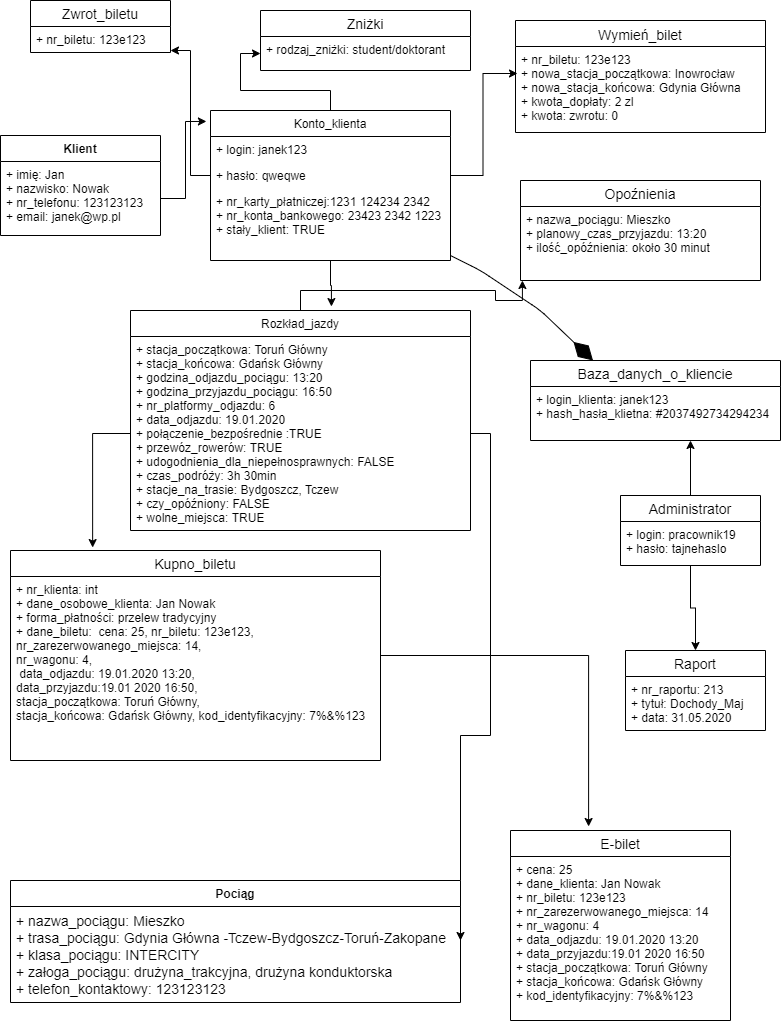

The diagram above was exported from draw.io. Its source (the exported page's mxGraphModel, read from the mxfile embedded in the PNG):
<mxGraphModel dx="1422" dy="745" grid="1" gridSize="10" guides="1" tooltips="1" connect="1" arrows="1" fold="1" page="1" pageScale="1" pageWidth="827" pageHeight="1169" math="0" shadow="0">
  <root>
    <mxCell id="0" />
    <mxCell id="1" parent="0" />
    <mxCell id="_EGWCgLF3OlRntFqKlh1-60" style="edgeStyle=orthogonalEdgeStyle;rounded=0;orthogonalLoop=1;jettySize=auto;html=1;fontSize=14;" edge="1" parent="1" source="_EGWCgLF3OlRntFqKlh1-6" target="_EGWCgLF3OlRntFqKlh1-39">
      <mxGeometry relative="1" as="geometry" />
    </mxCell>
    <mxCell id="_EGWCgLF3OlRntFqKlh1-63" style="edgeStyle=orthogonalEdgeStyle;rounded=0;orthogonalLoop=1;jettySize=auto;html=1;entryX=0.591;entryY=-0.018;entryDx=0;entryDy=0;entryPerimeter=0;fontSize=14;" edge="1" parent="1" source="_EGWCgLF3OlRntFqKlh1-6" target="_EGWCgLF3OlRntFqKlh1-11">
      <mxGeometry relative="1" as="geometry" />
    </mxCell>
    <mxCell id="_EGWCgLF3OlRntFqKlh1-6" value="Konto_klienta" style="swimlane;fontStyle=0;childLayout=stackLayout;horizontal=1;startSize=26;fillColor=none;horizontalStack=0;resizeParent=1;resizeParentMax=0;resizeLast=0;collapsible=1;marginBottom=0;" vertex="1" parent="1">
      <mxGeometry x="240" y="130" width="240" height="150" as="geometry">
        <mxRectangle x="230" y="220" width="110" height="26" as="alternateBounds" />
      </mxGeometry>
    </mxCell>
    <mxCell id="_EGWCgLF3OlRntFqKlh1-7" value="+ login: janek123" style="text;strokeColor=none;fillColor=none;align=left;verticalAlign=top;spacingLeft=4;spacingRight=4;overflow=hidden;rotatable=0;points=[[0,0.5],[1,0.5]];portConstraint=eastwest;" vertex="1" parent="_EGWCgLF3OlRntFqKlh1-6">
      <mxGeometry y="26" width="240" height="26" as="geometry" />
    </mxCell>
    <mxCell id="_EGWCgLF3OlRntFqKlh1-8" value="+ hasło: qweqwe" style="text;strokeColor=none;fillColor=none;align=left;verticalAlign=top;spacingLeft=4;spacingRight=4;overflow=hidden;rotatable=0;points=[[0,0.5],[1,0.5]];portConstraint=eastwest;" vertex="1" parent="_EGWCgLF3OlRntFqKlh1-6">
      <mxGeometry y="52" width="240" height="26" as="geometry" />
    </mxCell>
    <mxCell id="_EGWCgLF3OlRntFqKlh1-9" value="+ nr_karty_płatniczej:1231 124234 2342&#10;+ nr_konta_bankowego: 23423 2342 1223&#10;+ stały_klient: TRUE&#10;" style="text;strokeColor=none;fillColor=none;align=left;verticalAlign=top;spacingLeft=4;spacingRight=4;overflow=hidden;rotatable=0;points=[[0,0.5],[1,0.5]];portConstraint=eastwest;" vertex="1" parent="_EGWCgLF3OlRntFqKlh1-6">
      <mxGeometry y="78" width="240" height="72" as="geometry" />
    </mxCell>
    <mxCell id="_EGWCgLF3OlRntFqKlh1-34" value="Wymień_bilet" style="swimlane;fontStyle=0;align=center;verticalAlign=top;childLayout=stackLayout;horizontal=1;startSize=26;horizontalStack=0;resizeParent=1;resizeParentMax=0;resizeLast=0;collapsible=1;marginBottom=0;fontSize=14;" vertex="1" parent="1">
      <mxGeometry x="545" y="40" width="250" height="112" as="geometry" />
    </mxCell>
    <mxCell id="_EGWCgLF3OlRntFqKlh1-37" value="+ nr_biletu: 123e123&#10;+ nowa_stacja_początkowa: Inowrocław&#10;+ nowa_stacja_końcowa: Gdynia Główna&#10;+ kwota_dopłaty: 2 zl&#10;+ kwota: zwrotu: 0" style="text;strokeColor=none;fillColor=none;align=left;verticalAlign=top;spacingLeft=4;spacingRight=4;overflow=hidden;rotatable=0;points=[[0,0.5],[1,0.5]];portConstraint=eastwest;" vertex="1" parent="_EGWCgLF3OlRntFqKlh1-34">
      <mxGeometry y="26" width="250" height="86" as="geometry" />
    </mxCell>
    <mxCell id="_EGWCgLF3OlRntFqKlh1-1" value="Klient" style="swimlane;fontStyle=1;align=center;verticalAlign=top;childLayout=stackLayout;horizontal=1;startSize=26;horizontalStack=0;resizeParent=1;resizeParentMax=0;resizeLast=0;collapsible=1;marginBottom=0;" vertex="1" parent="1">
      <mxGeometry x="30" y="155" width="160" height="100" as="geometry" />
    </mxCell>
    <mxCell id="_EGWCgLF3OlRntFqKlh1-2" value="+ imię: Jan&#10;+ nazwisko: Nowak&#10;+ nr_telefonu: 123123123&#10;+ email: janek@wp.pl&#10;" style="text;strokeColor=none;fillColor=none;align=left;verticalAlign=top;spacingLeft=4;spacingRight=4;overflow=hidden;rotatable=0;points=[[0,0.5],[1,0.5]];portConstraint=eastwest;" vertex="1" parent="_EGWCgLF3OlRntFqKlh1-1">
      <mxGeometry y="26" width="160" height="74" as="geometry" />
    </mxCell>
    <mxCell id="_EGWCgLF3OlRntFqKlh1-38" value="Zniżki" style="swimlane;fontStyle=0;childLayout=stackLayout;horizontal=1;startSize=26;fillColor=none;horizontalStack=0;resizeParent=1;resizeParentMax=0;resizeLast=0;collapsible=1;marginBottom=0;fontSize=14;" vertex="1" parent="1">
      <mxGeometry x="290" y="30" width="210" height="60" as="geometry" />
    </mxCell>
    <mxCell id="_EGWCgLF3OlRntFqKlh1-39" value="+ rodzaj_zniżki: student/doktorant" style="text;strokeColor=none;fillColor=none;align=left;verticalAlign=top;spacingLeft=4;spacingRight=4;overflow=hidden;rotatable=0;points=[[0,0.5],[1,0.5]];portConstraint=eastwest;" vertex="1" parent="_EGWCgLF3OlRntFqKlh1-38">
      <mxGeometry y="26" width="210" height="34" as="geometry" />
    </mxCell>
    <mxCell id="_EGWCgLF3OlRntFqKlh1-55" value="Zwrot_biletu" style="swimlane;fontStyle=0;childLayout=stackLayout;horizontal=1;startSize=26;fillColor=none;horizontalStack=0;resizeParent=1;resizeParentMax=0;resizeLast=0;collapsible=1;marginBottom=0;fontSize=14;" vertex="1" parent="1">
      <mxGeometry x="60" y="20" width="140" height="52" as="geometry" />
    </mxCell>
    <mxCell id="_EGWCgLF3OlRntFqKlh1-56" value="+ nr_biletu: 123e123" style="text;strokeColor=none;fillColor=none;align=left;verticalAlign=top;spacingLeft=4;spacingRight=4;overflow=hidden;rotatable=0;points=[[0,0.5],[1,0.5]];portConstraint=eastwest;" vertex="1" parent="_EGWCgLF3OlRntFqKlh1-55">
      <mxGeometry y="26" width="140" height="26" as="geometry" />
    </mxCell>
    <mxCell id="_EGWCgLF3OlRntFqKlh1-30" value="Opoźnienia" style="swimlane;fontStyle=0;childLayout=stackLayout;horizontal=1;startSize=26;fillColor=none;horizontalStack=0;resizeParent=1;resizeParentMax=0;resizeLast=0;collapsible=1;marginBottom=0;fontSize=14;" vertex="1" parent="1">
      <mxGeometry x="550" y="200" width="240" height="100" as="geometry" />
    </mxCell>
    <mxCell id="_EGWCgLF3OlRntFqKlh1-32" value="+ nazwa_pociągu: Mieszko&#10;+ planowy_czas_przyjazdu: 13:20&#10;+ ilość_opóźnienia: około 30 minut&#10;" style="text;strokeColor=none;fillColor=none;align=left;verticalAlign=top;spacingLeft=4;spacingRight=4;overflow=hidden;rotatable=0;points=[[0,0.5],[1,0.5]];portConstraint=eastwest;" vertex="1" parent="_EGWCgLF3OlRntFqKlh1-30">
      <mxGeometry y="26" width="240" height="74" as="geometry" />
    </mxCell>
    <mxCell id="_EGWCgLF3OlRntFqKlh1-71" style="edgeStyle=orthogonalEdgeStyle;rounded=0;orthogonalLoop=1;jettySize=auto;html=1;entryX=0.008;entryY=1;entryDx=0;entryDy=0;entryPerimeter=0;fontSize=14;" edge="1" parent="1" source="_EGWCgLF3OlRntFqKlh1-11" target="_EGWCgLF3OlRntFqKlh1-32">
      <mxGeometry relative="1" as="geometry" />
    </mxCell>
    <mxCell id="_EGWCgLF3OlRntFqKlh1-11" value="Rozkład_jazdy" style="swimlane;fontStyle=0;childLayout=stackLayout;horizontal=1;startSize=26;fillColor=none;horizontalStack=0;resizeParent=1;resizeParentMax=0;resizeLast=0;collapsible=1;marginBottom=0;" vertex="1" parent="1">
      <mxGeometry x="160" y="330" width="340" height="220" as="geometry" />
    </mxCell>
    <mxCell id="_EGWCgLF3OlRntFqKlh1-12" value="+ stacja_początkowa: Toruń Główny&#10;+ stacja_końcowa: Gdańsk Główny&#10;+ godzina_odjazdu_pociągu: 13:20&#10;+ godzina_przyjazdu_pociągu: 16:50&#10;+ nr_platformy_odjazdu: 6&#10;+ data_odjazdu: 19.01.2020&#10;+ połączenie_bezpośrednie :TRUE&#10;+ przewóz_rowerów: TRUE&#10;+ udogodnienia_dla_niepełnosprawnych: FALSE&#10;+ czas_podróży: 3h 30min&#10;+ stacje_na_trasie: Bydgoszcz, Tczew&#10;+ czy_opóźniony: FALSE&#10;+ wolne_miejsca: TRUE" style="text;strokeColor=none;fillColor=none;align=left;verticalAlign=top;spacingLeft=4;spacingRight=4;overflow=hidden;rotatable=0;points=[[0,0.5],[1,0.5]];portConstraint=eastwest;" vertex="1" parent="_EGWCgLF3OlRntFqKlh1-11">
      <mxGeometry y="26" width="340" height="194" as="geometry" />
    </mxCell>
    <mxCell id="_EGWCgLF3OlRntFqKlh1-65" style="edgeStyle=orthogonalEdgeStyle;rounded=0;orthogonalLoop=1;jettySize=auto;html=1;entryX=0.355;entryY=-0.021;entryDx=0;entryDy=0;entryPerimeter=0;fontSize=14;" edge="1" parent="1" source="_EGWCgLF3OlRntFqKlh1-25" target="_EGWCgLF3OlRntFqKlh1-21">
      <mxGeometry relative="1" as="geometry" />
    </mxCell>
    <mxCell id="_EGWCgLF3OlRntFqKlh1-25" value="Kupno_biletu" style="swimlane;fontStyle=0;childLayout=stackLayout;horizontal=1;startSize=26;fillColor=none;horizontalStack=0;resizeParent=1;resizeParentMax=0;resizeLast=0;collapsible=1;marginBottom=0;fontSize=14;" vertex="1" parent="1">
      <mxGeometry x="40" y="570" width="370" height="210" as="geometry" />
    </mxCell>
    <mxCell id="_EGWCgLF3OlRntFqKlh1-27" value="+ nr_klienta: int&#10;+ dane_osobowe_klienta: Jan Nowak&#10;+ forma_płatności: przelew tradycyjny&#10;+ dane_biletu:  cena: 25, nr_biletu: 123e123, &#10;nr_zarezerwowanego_miejsca: 14,&#10;nr_wagonu: 4,&#10; data_odjazdu: 19.01.2020 13:20,&#10;data_przyjazdu:19.01 2020 16:50,&#10;stacja_początkowa: Toruń Główny,&#10;stacja_końcowa: Gdańsk Główny, kod_identyfikacyjny: 7%&amp;%123" style="text;strokeColor=none;fillColor=none;align=left;verticalAlign=top;spacingLeft=4;spacingRight=4;overflow=hidden;rotatable=0;points=[[0,0.5],[1,0.5]];portConstraint=eastwest;" vertex="1" parent="_EGWCgLF3OlRntFqKlh1-25">
      <mxGeometry y="26" width="370" height="184" as="geometry" />
    </mxCell>
    <mxCell id="_EGWCgLF3OlRntFqKlh1-59" style="edgeStyle=orthogonalEdgeStyle;rounded=0;orthogonalLoop=1;jettySize=auto;html=1;entryX=-0.017;entryY=0.073;entryDx=0;entryDy=0;entryPerimeter=0;fontSize=14;" edge="1" parent="1" source="_EGWCgLF3OlRntFqKlh1-2" target="_EGWCgLF3OlRntFqKlh1-6">
      <mxGeometry relative="1" as="geometry" />
    </mxCell>
    <mxCell id="_EGWCgLF3OlRntFqKlh1-61" style="edgeStyle=orthogonalEdgeStyle;rounded=0;orthogonalLoop=1;jettySize=auto;html=1;entryX=0.008;entryY=0.314;entryDx=0;entryDy=0;entryPerimeter=0;fontSize=14;" edge="1" parent="1" source="_EGWCgLF3OlRntFqKlh1-8" target="_EGWCgLF3OlRntFqKlh1-37">
      <mxGeometry relative="1" as="geometry" />
    </mxCell>
    <mxCell id="_EGWCgLF3OlRntFqKlh1-62" style="edgeStyle=orthogonalEdgeStyle;rounded=0;orthogonalLoop=1;jettySize=auto;html=1;entryX=1;entryY=0.923;entryDx=0;entryDy=0;entryPerimeter=0;fontSize=14;" edge="1" parent="1" source="_EGWCgLF3OlRntFqKlh1-8" target="_EGWCgLF3OlRntFqKlh1-56">
      <mxGeometry relative="1" as="geometry" />
    </mxCell>
    <mxCell id="_EGWCgLF3OlRntFqKlh1-64" style="edgeStyle=orthogonalEdgeStyle;rounded=0;orthogonalLoop=1;jettySize=auto;html=1;entryX=0.222;entryY=-0.014;entryDx=0;entryDy=0;entryPerimeter=0;fontSize=14;" edge="1" parent="1" source="_EGWCgLF3OlRntFqKlh1-12" target="_EGWCgLF3OlRntFqKlh1-25">
      <mxGeometry relative="1" as="geometry" />
    </mxCell>
    <mxCell id="_EGWCgLF3OlRntFqKlh1-21" value="E-bilet" style="swimlane;fontStyle=0;childLayout=stackLayout;horizontal=1;startSize=26;fillColor=none;horizontalStack=0;resizeParent=1;resizeParentMax=0;resizeLast=0;collapsible=1;marginBottom=0;fontSize=14;" vertex="1" parent="1">
      <mxGeometry x="540" y="850" width="220" height="190" as="geometry" />
    </mxCell>
    <mxCell id="_EGWCgLF3OlRntFqKlh1-23" value="+ cena: 25&#10;+ dane_klienta: Jan Nowak&#10;+ nr_biletu: 123e123&#10;+ nr_zarezerwowanego_miejsca: 14&#10;+ nr_wagonu: 4&#10;+ data_odjazdu: 19.01.2020 13:20&#10;+ data_przyjazdu:19.01 2020 16:50&#10;+ stacja_początkowa: Toruń Główny&#10;+ stacja_końcowa: Gdańsk Główny&#10;+ kod_identyfikacyjny: 7%&amp;%123" style="text;strokeColor=none;fillColor=none;align=left;verticalAlign=top;spacingLeft=4;spacingRight=4;overflow=hidden;rotatable=0;points=[[0,0.5],[1,0.5]];portConstraint=eastwest;" vertex="1" parent="_EGWCgLF3OlRntFqKlh1-21">
      <mxGeometry y="26" width="220" height="164" as="geometry" />
    </mxCell>
    <mxCell id="_EGWCgLF3OlRntFqKlh1-43" value="Baza_danych_o_kliencie" style="swimlane;fontStyle=0;childLayout=stackLayout;horizontal=1;startSize=26;fillColor=none;horizontalStack=0;resizeParent=1;resizeParentMax=0;resizeLast=0;collapsible=1;marginBottom=0;fontSize=14;" vertex="1" parent="1">
      <mxGeometry x="560" y="380" width="250" height="80" as="geometry" />
    </mxCell>
    <mxCell id="_EGWCgLF3OlRntFqKlh1-44" value="+ login_klienta: janek123&#10;+ hash_hasła_klietna: #2037492734294234" style="text;strokeColor=none;fillColor=none;align=left;verticalAlign=top;spacingLeft=4;spacingRight=4;overflow=hidden;rotatable=0;points=[[0,0.5],[1,0.5]];portConstraint=eastwest;" vertex="1" parent="_EGWCgLF3OlRntFqKlh1-43">
      <mxGeometry y="26" width="250" height="54" as="geometry" />
    </mxCell>
    <mxCell id="_EGWCgLF3OlRntFqKlh1-73" style="edgeStyle=orthogonalEdgeStyle;rounded=0;orthogonalLoop=1;jettySize=auto;html=1;entryX=0.64;entryY=1;entryDx=0;entryDy=0;entryPerimeter=0;fontSize=14;" edge="1" parent="1" source="_EGWCgLF3OlRntFqKlh1-47" target="_EGWCgLF3OlRntFqKlh1-44">
      <mxGeometry relative="1" as="geometry" />
    </mxCell>
    <mxCell id="_EGWCgLF3OlRntFqKlh1-74" style="edgeStyle=orthogonalEdgeStyle;rounded=0;orthogonalLoop=1;jettySize=auto;html=1;entryX=0.5;entryY=0;entryDx=0;entryDy=0;fontSize=14;" edge="1" parent="1" source="_EGWCgLF3OlRntFqKlh1-47" target="_EGWCgLF3OlRntFqKlh1-51">
      <mxGeometry relative="1" as="geometry" />
    </mxCell>
    <mxCell id="_EGWCgLF3OlRntFqKlh1-47" value="Administrator" style="swimlane;fontStyle=0;childLayout=stackLayout;horizontal=1;startSize=26;fillColor=none;horizontalStack=0;resizeParent=1;resizeParentMax=0;resizeLast=0;collapsible=1;marginBottom=0;fontSize=14;" vertex="1" parent="1">
      <mxGeometry x="650" y="515" width="140" height="70" as="geometry" />
    </mxCell>
    <mxCell id="_EGWCgLF3OlRntFqKlh1-49" value="+ login: pracownik19&#10;+ hasło: tajnehaslo" style="text;strokeColor=none;fillColor=none;align=left;verticalAlign=top;spacingLeft=4;spacingRight=4;overflow=hidden;rotatable=0;points=[[0,0.5],[1,0.5]];portConstraint=eastwest;" vertex="1" parent="_EGWCgLF3OlRntFqKlh1-47">
      <mxGeometry y="26" width="140" height="44" as="geometry" />
    </mxCell>
    <mxCell id="_EGWCgLF3OlRntFqKlh1-51" value="Raport" style="swimlane;fontStyle=0;childLayout=stackLayout;horizontal=1;startSize=26;fillColor=none;horizontalStack=0;resizeParent=1;resizeParentMax=0;resizeLast=0;collapsible=1;marginBottom=0;fontSize=14;" vertex="1" parent="1">
      <mxGeometry x="655" y="670" width="140" height="80" as="geometry" />
    </mxCell>
    <mxCell id="_EGWCgLF3OlRntFqKlh1-54" value="+ nr_raportu: 213&#10;+ tytuł: Dochody_Maj&#10;+ data: 31.05.2020" style="text;strokeColor=none;fillColor=none;align=left;verticalAlign=top;spacingLeft=4;spacingRight=4;overflow=hidden;rotatable=0;points=[[0,0.5],[1,0.5]];portConstraint=eastwest;" vertex="1" parent="_EGWCgLF3OlRntFqKlh1-51">
      <mxGeometry y="26" width="140" height="54" as="geometry" />
    </mxCell>
    <mxCell id="_EGWCgLF3OlRntFqKlh1-69" style="edgeStyle=orthogonalEdgeStyle;rounded=0;orthogonalLoop=1;jettySize=auto;html=1;fontSize=14;" edge="1" parent="1" source="_EGWCgLF3OlRntFqKlh1-12">
      <mxGeometry relative="1" as="geometry">
        <mxPoint x="490" y="960" as="targetPoint" />
      </mxGeometry>
    </mxCell>
    <mxCell id="_EGWCgLF3OlRntFqKlh1-15" value="Pociąg" style="swimlane;fontStyle=1;align=center;verticalAlign=top;childLayout=stackLayout;horizontal=1;startSize=26;horizontalStack=0;resizeParent=1;resizeParentMax=0;resizeLast=0;collapsible=1;marginBottom=0;" vertex="1" parent="1">
      <mxGeometry x="40" y="900" width="450" height="122" as="geometry" />
    </mxCell>
    <mxCell id="_EGWCgLF3OlRntFqKlh1-18" value="+ nazwa_pociągu: Mieszko&#10;+ trasa_pociągu: Gdynia Główna -Tczew-Bydgoszcz-Toruń-Zakopane&#10;+ klasa_pociągu: INTERCITY&#10;+ załoga_pociągu: drużyna_trakcyjna, drużyna konduktorska&#10;+ telefon_kontaktowy: 123123123" style="text;strokeColor=none;fillColor=none;align=left;verticalAlign=top;spacingLeft=4;spacingRight=4;overflow=hidden;rotatable=0;points=[[0,0.5],[1,0.5]];portConstraint=eastwest;fontSize=14;" vertex="1" parent="_EGWCgLF3OlRntFqKlh1-15">
      <mxGeometry y="26" width="450" height="96" as="geometry" />
    </mxCell>
    <mxCell id="_EGWCgLF3OlRntFqKlh1-72" value="" style="endArrow=diamondThin;endFill=1;endSize=24;html=1;fontSize=14;entryX=0.25;entryY=0;entryDx=0;entryDy=0;exitX=1;exitY=0.931;exitDx=0;exitDy=0;exitPerimeter=0;" edge="1" parent="1" source="_EGWCgLF3OlRntFqKlh1-9" target="_EGWCgLF3OlRntFqKlh1-43">
      <mxGeometry width="160" relative="1" as="geometry">
        <mxPoint x="460" y="258" as="sourcePoint" />
        <mxPoint x="620" y="258" as="targetPoint" />
        <Array as="points">
          <mxPoint x="510" y="290" />
          <mxPoint x="570" y="330" />
        </Array>
      </mxGeometry>
    </mxCell>
  </root>
</mxGraphModel>